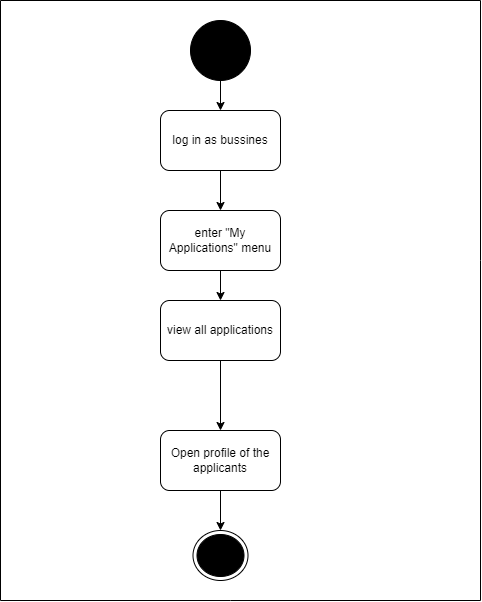

The diagram above was exported from draw.io. Its source (the exported page's mxGraphModel, read from the mxfile embedded in the PNG):
<mxGraphModel dx="1038" dy="579" grid="1" gridSize="10" guides="1" tooltips="1" connect="1" arrows="1" fold="1" page="1" pageScale="1" pageWidth="850" pageHeight="1100" math="0" shadow="0">
  <root>
    <mxCell id="0" />
    <mxCell id="1" parent="0" />
    <mxCell id="sQTpUhUNyTnhsXE6hnNw-1" value="" style="ellipse;whiteSpace=wrap;html=1;aspect=fixed;fillColor=#000000;" vertex="1" parent="1">
      <mxGeometry x="310" y="30" width="60" height="60" as="geometry" />
    </mxCell>
    <mxCell id="sQTpUhUNyTnhsXE6hnNw-2" value="" style="endArrow=classic;html=1;rounded=0;exitX=0.5;exitY=1;exitDx=0;exitDy=0;" edge="1" parent="1" source="sQTpUhUNyTnhsXE6hnNw-1" target="sQTpUhUNyTnhsXE6hnNw-3">
      <mxGeometry width="50" height="50" relative="1" as="geometry">
        <mxPoint x="400" y="320" as="sourcePoint" />
        <mxPoint x="340" y="150" as="targetPoint" />
      </mxGeometry>
    </mxCell>
    <mxCell id="sQTpUhUNyTnhsXE6hnNw-3" value="log in as bussines&lt;br&gt;" style="rounded=1;whiteSpace=wrap;html=1;" vertex="1" parent="1">
      <mxGeometry x="280" y="120" width="120" height="60" as="geometry" />
    </mxCell>
    <mxCell id="sQTpUhUNyTnhsXE6hnNw-4" value="" style="endArrow=classic;html=1;rounded=0;exitX=0.5;exitY=1;exitDx=0;exitDy=0;entryX=0.5;entryY=0;entryDx=0;entryDy=0;" edge="1" parent="1" source="sQTpUhUNyTnhsXE6hnNw-3" target="sQTpUhUNyTnhsXE6hnNw-7">
      <mxGeometry width="50" height="50" relative="1" as="geometry">
        <mxPoint x="300" y="260" as="sourcePoint" />
        <mxPoint x="340" y="240" as="targetPoint" />
      </mxGeometry>
    </mxCell>
    <mxCell id="sQTpUhUNyTnhsXE6hnNw-6" value="" style="ellipse;html=1;shape=endState;fillColor=#000000;strokeColor=#000000;direction=west;" vertex="1" parent="1">
      <mxGeometry x="312.5" y="540" width="55" height="50" as="geometry" />
    </mxCell>
    <mxCell id="sQTpUhUNyTnhsXE6hnNw-7" value="enter &quot;My Applications&quot; menu" style="rounded=1;whiteSpace=wrap;html=1;fillColor=#FFFFFF;" vertex="1" parent="1">
      <mxGeometry x="280" y="220" width="120" height="60" as="geometry" />
    </mxCell>
    <mxCell id="sQTpUhUNyTnhsXE6hnNw-8" value="view all applications" style="rounded=1;whiteSpace=wrap;html=1;fillColor=#FFFFFF;" vertex="1" parent="1">
      <mxGeometry x="280" y="310" width="120" height="60" as="geometry" />
    </mxCell>
    <mxCell id="sQTpUhUNyTnhsXE6hnNw-9" value="" style="endArrow=classic;html=1;rounded=0;exitX=0.5;exitY=1;exitDx=0;exitDy=0;entryX=0.5;entryY=0;entryDx=0;entryDy=0;" edge="1" parent="1" source="sQTpUhUNyTnhsXE6hnNw-7" target="sQTpUhUNyTnhsXE6hnNw-8">
      <mxGeometry width="50" height="50" relative="1" as="geometry">
        <mxPoint x="400" y="310" as="sourcePoint" />
        <mxPoint x="450" y="260" as="targetPoint" />
      </mxGeometry>
    </mxCell>
    <mxCell id="sQTpUhUNyTnhsXE6hnNw-10" value="" style="endArrow=classic;html=1;rounded=0;entryX=0.5;entryY=0;entryDx=0;entryDy=0;exitX=0.5;exitY=1;exitDx=0;exitDy=0;" edge="1" parent="1" source="sQTpUhUNyTnhsXE6hnNw-8" target="sQTpUhUNyTnhsXE6hnNw-16">
      <mxGeometry width="50" height="50" relative="1" as="geometry">
        <mxPoint x="410" y="470" as="sourcePoint" />
        <mxPoint x="380" y="400" as="targetPoint" />
      </mxGeometry>
    </mxCell>
    <mxCell id="sQTpUhUNyTnhsXE6hnNw-12" value="" style="endArrow=none;html=1;rounded=0;" edge="1" parent="1">
      <mxGeometry width="50" height="50" relative="1" as="geometry">
        <mxPoint x="600" y="610" as="sourcePoint" />
        <mxPoint x="600" y="10" as="targetPoint" />
        <Array as="points">
          <mxPoint x="600" y="270" />
        </Array>
      </mxGeometry>
    </mxCell>
    <mxCell id="sQTpUhUNyTnhsXE6hnNw-13" value="" style="endArrow=none;html=1;rounded=0;" edge="1" parent="1">
      <mxGeometry width="50" height="50" relative="1" as="geometry">
        <mxPoint x="120" y="610" as="sourcePoint" />
        <mxPoint x="600" y="610" as="targetPoint" />
        <Array as="points">
          <mxPoint x="350" y="610" />
        </Array>
      </mxGeometry>
    </mxCell>
    <mxCell id="sQTpUhUNyTnhsXE6hnNw-14" value="" style="endArrow=none;html=1;rounded=0;" edge="1" parent="1">
      <mxGeometry width="50" height="50" relative="1" as="geometry">
        <mxPoint x="120" y="610" as="sourcePoint" />
        <mxPoint x="120" y="10" as="targetPoint" />
      </mxGeometry>
    </mxCell>
    <mxCell id="sQTpUhUNyTnhsXE6hnNw-15" value="" style="endArrow=none;html=1;rounded=0;" edge="1" parent="1">
      <mxGeometry width="50" height="50" relative="1" as="geometry">
        <mxPoint x="120" y="10" as="sourcePoint" />
        <mxPoint x="600" y="10" as="targetPoint" />
      </mxGeometry>
    </mxCell>
    <mxCell id="sQTpUhUNyTnhsXE6hnNw-16" value="Open profile of the applicants" style="rounded=1;whiteSpace=wrap;html=1;fillColor=#FFFFFF;" vertex="1" parent="1">
      <mxGeometry x="280" y="440" width="120" height="60" as="geometry" />
    </mxCell>
    <mxCell id="sQTpUhUNyTnhsXE6hnNw-17" value="" style="endArrow=classic;html=1;rounded=0;exitX=0.5;exitY=1;exitDx=0;exitDy=0;entryX=0.5;entryY=1;entryDx=0;entryDy=0;" edge="1" parent="1" source="sQTpUhUNyTnhsXE6hnNw-16" target="sQTpUhUNyTnhsXE6hnNw-6">
      <mxGeometry width="50" height="50" relative="1" as="geometry">
        <mxPoint x="360" y="550" as="sourcePoint" />
        <mxPoint x="410" y="500" as="targetPoint" />
      </mxGeometry>
    </mxCell>
  </root>
</mxGraphModel>